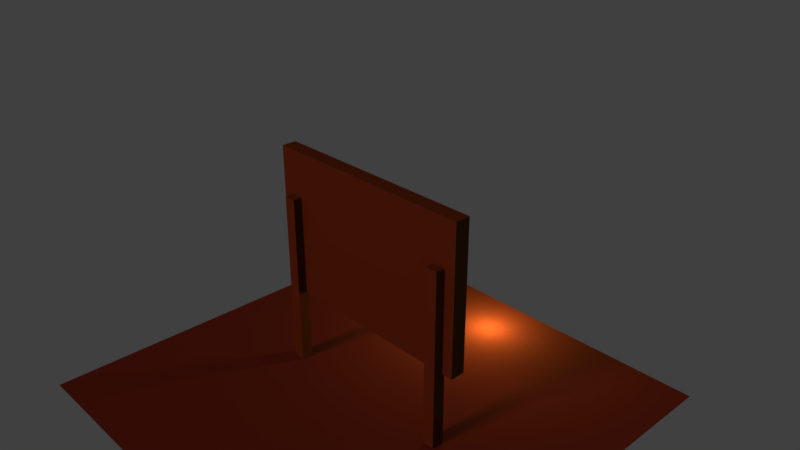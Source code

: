 # Source: sign-bake.blend  (saved by Blender 2.78.0; exported with 4.5.12 LTS)
import bpy
from mathutils import Matrix  # noqa: F401  (used for matrix-valued properties, if any)

bpy.ops.wm.read_factory_settings(use_empty=True)
scene = bpy.context.scene
scene.name = 'Scene'

# ---- collections
col_collection_1 = bpy.data.collections.new('Collection 1'); scene.collection.children.link(col_collection_1)

# ---- images (referenced by path relative to the original .blend; pixels are not part of the script)
import os
ASSET_DIR = os.environ.get("B2B_ASSET_DIR", "")  # directory of the original .blend (textures are referenced by path, not embedded)
HERE = os.path.dirname(os.path.abspath(__file__))  # packed textures are extracted next to this script under _unpacked/

def load_image(name, relpath, width, height, colorspace="sRGB"):
    """Load a texture the original file referenced (path relative to the .blend, or extracted next to this script)."""
    p = next((c for c in (os.path.join(HERE, relpath), os.path.join(ASSET_DIR, relpath)) if relpath and os.path.exists(c)), "")
    if p:
        img = bpy.data.images.load(p, check_existing=True)
        img.name = name
    else:  # same state as the original file: an image datablock whose file is absent (Cycles renders it pink)
        img = bpy.data.images.new(name, width, height)
        img.source = "FILE"
        img.filepath = "//" + (relpath or name)
    img.colorspace_settings.name = colorspace
    return img
img_untitled = load_image('Untitled', 'sign.png', 1024, 1024, 'sRGB')

# ---- materials (node trees are filled in below, after node groups)
mat_material_003 = bpy.data.materials.new('Material.003')
mat_material_003.alpha_threshold = 0.0
mat_material_003.roughness = 0.5
mat_material_001 = bpy.data.materials.new('Material.001')
mat_material_001.alpha_threshold = 0.0
mat_material_001.roughness = 0.5
mat_material = bpy.data.materials.new('Material')
mat_material.alpha_threshold = 0.0
mat_material.roughness = 0.5
mat_material.line_color = (0.0, 0.0, 0.0, 1.0)
mat_material_002 = bpy.data.materials.new('Material.002')
mat_material_002.alpha_threshold = 0.0
mat_material_002.roughness = 0.5

# ---- material node trees
mat_material_003.use_nodes = True; mat_material_003.node_tree.nodes.clear()
_N = mat_material_003.node_tree.nodes; _L = mat_material_003.node_tree.links
n0 = _N.new('ShaderNodeOutputMaterial'); n0.name = 'Material Output'; n0.location = (300, 300)
n1 = _N.new('ShaderNodeEmission'); n1.name = 'Emission'; n1.location = (10, 300)
n1.inputs[0].default_value = (0.8, 0.8, 0.8, 1.0)
_L.new(n1.outputs[0], n0.inputs[0])
n0.is_active_output = True
mat_material_001.use_nodes = True; mat_material_001.node_tree.nodes.clear()
_N = mat_material_001.node_tree.nodes; _L = mat_material_001.node_tree.links
n0 = _N.new('ShaderNodeOutputMaterial'); n0.name = 'Material Output'; n0.location = (300, 300)
n1 = _N.new('ShaderNodeBsdfDiffuse'); n1.name = 'Diffuse BSDF'; n1.location = (10, 300)
n1.inputs[0].default_value = (0.1473, 0.03875, 0.01891, 1.0)
_L.new(n1.outputs[0], n0.inputs[0])
n0.is_active_output = True
mat_material.use_nodes = True; mat_material.node_tree.nodes.clear()
_N = mat_material.node_tree.nodes; _L = mat_material.node_tree.links
n0 = _N.new('ShaderNodeOutputMaterial'); n0.name = 'Material Output'; n0.location = (300, 300)
n1 = _N.new('ShaderNodeBsdfDiffuse'); n1.name = 'Diffuse BSDF'; n1.location = (10, 300)
n1.inputs[0].default_value = (0.1356, 0.04971, 0.0137, 1.0)
n2 = _N.new('ShaderNodeTexImage'); n2.name = 'Image Texture'; n2.location = (73, 91)
n2.width = 140
n2.image = img_untitled
_L.new(n1.outputs[0], n0.inputs[0])
n0.is_active_output = True
mat_material_002.use_nodes = True; mat_material_002.node_tree.nodes.clear()
_N = mat_material_002.node_tree.nodes; _L = mat_material_002.node_tree.links
n0 = _N.new('ShaderNodeOutputMaterial'); n0.name = 'Material Output'; n0.location = (300, 300)
n1 = _N.new('ShaderNodeBsdfDiffuse'); n1.name = 'Diffuse BSDF'; n1.location = (10, 300)
n1.inputs[0].default_value = (0.03522, 0.03522, 0.03522, 1.0)
n2 = _N.new('ShaderNodeTexImage'); n2.name = 'Image Texture'; n2.location = (41, 89)
n2.width = 140
n2.image = img_untitled
_L.new(n1.outputs[0], n0.inputs[0])
n0.is_active_output = True

# ---- world
world_world = bpy.data.worlds.new('World'); scene.world = world_world
world_world.color = (0.05088, 0.05088, 0.05088)
world_world.use_sun_shadow = False
world_world.sun_shadow_jitter_overblur = 0.0
world_world.cycles.sampling_method = 'MANUAL'

# ---- cameras
cam_camera = bpy.data.cameras.new('Camera')
cam_camera.clip_end = 100.0
cam_camera.lens = 35.0
cam_camera.sensor_width = 32.0
cam_camera.sensor_height = 18.0
cam_camera.ortho_scale = 7.314
cam_camera.dof.focus_distance = 0.0

# ---- lights
light_point = bpy.data.lights.new('Point', 'POINT')
light_point.color = (0.553, 0.3143, 0.08287)
light_point.transmission_factor = 0.0
light_point.energy = 86.7
light_point.shadow_buffer_clip_start = 0.5
light_point.shadow_soft_size = 0.1
light_point.shadow_maximum_resolution = 0.006
light_point.use_absolute_resolution = True
light_lamp = bpy.data.lights.new('Lamp', 'SUN')
light_lamp.color = (1.0, 0.2718, 0.2454)
light_lamp.transmission_factor = 0.0
light_lamp.cutoff_distance = 30.0
light_lamp.angle = 0.1993
light_lamp.energy = 1.0
light_lamp.shadow_buffer_clip_start = 1.001
light_lamp.shadow_soft_size = 0.1
light_lamp.shadow_cascade_max_distance = 1000.0

# ---- meshes
me_plane = bpy.data.meshes.new('Plane')
me_plane.from_pydata([(-1.0, -1.0, 0.0), (1.0, -1.0, 0.0), (-1.0, 1.0, 0.0), (1.0, 1.0, 0.0)], [], [(0, 1, 3, 2)])
me_plane.materials.append(mat_material_001)
me_plane.use_remesh_preserve_volume = False
me_plane.use_remesh_preserve_attributes = False
me_plane.use_mirror_vertex_groups = False
me_plane.update()
me_cube = bpy.data.meshes.new('Cube')
me_cube.from_pydata([(-0.7193, 0.05219, -0.452), (0.7193, 0.05219, -0.452), (0.802, -0.05474, -0.5347), (-0.802, -0.05474, -0.5347), (-0.7193, 0.05219, 0.452), (0.7193, 0.05219, 0.452), (0.802, -0.05474, 0.5347), (-0.802, -0.05474, 0.5347), (-0.802, 0.05219, -0.5347), (0.802, 0.05219, -0.5347), (-0.802, 0.05219, 0.5347), (0.802, 0.05219, 0.5347), (-0.7193, 0.02384, -0.452), (0.7193, 0.02384, -0.452), (-0.7193, 0.02384, 0.452), (0.7193, 0.02384, 0.452), (-0.6277, -0.1177, -1.081), (-0.6277, -0.1177, 0.2037), (-0.7167, -0.1177, -1.081), (-0.7167, -0.1177, 0.2037), (-0.6277, -0.02872, -1.081), (-0.6277, -0.02872, 0.2037), (-0.7167, -0.02872, -1.081), (-0.7167, -0.02872, 0.2037), (0.7168, -0.1177, -1.081), (0.7168, -0.1177, 0.2037), (0.6278, -0.1177, -1.081), (0.6278, -0.1177, 0.2037), (0.7168, -0.02872, -1.081), (0.7168, -0.02872, 0.2037), (0.6278, -0.02872, -1.081), (0.6278, -0.02872, 0.2037)], [], [(8, 9, 2, 3), (10, 7, 6, 11), (4, 5, 15, 14), (9, 11, 6, 2), (2, 6, 7, 3), (10, 8, 3, 7), (0, 1, 9, 8), (4, 0, 8, 10), (1, 5, 11, 9), (5, 4, 10, 11), (12, 14, 15, 13), (0, 4, 14, 12), (5, 1, 13, 15), (1, 0, 12, 13), (16, 17, 19, 18), (18, 19, 23, 22), (22, 23, 21, 20), (20, 21, 17, 16), (18, 22, 20, 16), (23, 19, 17, 21), (24, 25, 27, 26), (26, 27, 31, 30), (30, 31, 29, 28), (28, 29, 25, 24), (26, 30, 28, 24), (31, 27, 25, 29)])
me_cube.polygons.foreach_set('material_index', [0, 0, 0, 0, 0, 0, 0, 0, 0, 0, 1, 0, 0, 0, 0, 0, 0, 0, 0, 0, 0, 0, 0, 0, 0, 0])
_uv = me_cube.uv_layers.new(name='UVMap')
_uv.uv.foreach_set('vector', [0.01, 0.7547, 0.49, 0.7547, 0.49, 0.7159, 0.01, 0.7159, 0.865, 0.01, 0.8225, 0.01, 0.8225, 0.4606, 0.865, 0.4606, 0.01, 0.5194, 0.49, 0.5194, 0.49, 0.4806, 0.01, 0.4806, 0.8025, 0.4606, 0.8025, 0.01, 0.76, 0.01, 0.76, 0.4606, 0.49, 0.01, 0.01, 0.01, 0.01, 0.4606, 0.49, 0.4606, 0.01, 0.5782, 0.49, 0.5782, 0.49, 0.5394, 0.01, 0.5394, 0.9275, 0.4606, 0.9275, 0.01, 0.885, 0.01, 0.885, 0.4606, 0.01, 0.6371, 0.49, 0.6371, 0.49, 0.5982, 0.01, 0.5982, 0.99, 0.4606, 0.99, 0.01, 0.9475, 0.01, 0.9475, 0.4606, 0.01, 0.6959, 0.49, 0.6959, 0.49, 0.6571, 0.01, 0.6571, 0.74, 0.01, 0.51, 0.01, 0.51, 0.4606, 0.74, 0.4606, 0.76, 0.7547, 0.99, 0.7547, 0.99, 0.7159, 0.76, 0.7159, 0.8025, 0.6959, 0.8025, 0.4806, 0.76, 0.4806, 0.76, 0.6959, 0.01, 0.8724, 0.49, 0.8724, 0.49, 0.8335, 0.01, 0.8335, 0.615, 0.9312, 0.615, 0.4806, 0.5725, 0.4806, 0.5725, 0.9312, 0.01, 0.9312, 0.49, 0.9312, 0.49, 0.8924, 0.01, 0.8924, 0.6775, 0.9312, 0.6775, 0.4806, 0.635, 0.4806, 0.635, 0.9312, 0.01, 0.99, 0.49, 0.99, 0.49, 0.9512, 0.01, 0.9512, 0.865, 0.4806, 0.8225, 0.4806, 0.8225, 0.5194, 0.865, 0.5194, 0.865, 0.6571, 0.8225, 0.6571, 0.8225, 0.6959, 0.865, 0.6959, 0.74, 0.9312, 0.74, 0.4806, 0.6975, 0.4806, 0.6975, 0.9312, 0.51, 0.99, 0.99, 0.99, 0.99, 0.9512, 0.51, 0.9512, 0.5525, 0.9312, 0.5525, 0.4806, 0.51, 0.4806, 0.51, 0.9312, 0.01, 0.8135, 0.49, 0.8135, 0.49, 0.7747, 0.01, 0.7747, 0.865, 0.5394, 0.8225, 0.5394, 0.8225, 0.5782, 0.865, 0.5782, 0.865, 0.5982, 0.8225, 0.5982, 0.8225, 0.6371, 0.865, 0.6371])
me_cube.materials.append(mat_material)
me_cube.materials.append(mat_material_002)
me_cube.use_remesh_preserve_volume = False
me_cube.use_remesh_preserve_attributes = False
me_cube.use_mirror_vertex_groups = False
me_cube.update()

# ---- curves / text
txt_text = bpy.data.curves.new('Text', 'FONT')
txt_text.dimensions = '2D'
txt_text.body = 'Your house, containing\neverything you own,\ncatches fire. After saving\nyour loved ones and pets,\nyou have time to safely\nmake a final dash to save\nany one item. What would it be?\nWhy?'
txt_text.materials.append(mat_material_003)
txt_text.use_path_clamp = True
txt_text.bevel_resolution = 0
txt_text.align_x = 'CENTER'
txt_text.align_y = 'CENTER'
txt_text.size = 0.1

# ---- objects
ob_point_001 = bpy.data.objects.new('Point.001', light_point)
ob_point = bpy.data.objects.new('Point', light_point)
ob_text = bpy.data.objects.new('Text', txt_text)
ob_plane = bpy.data.objects.new('Plane', me_plane)
ob_sign = bpy.data.objects.new('Sign', me_cube)
ob_lamp = bpy.data.objects.new('Lamp', light_lamp)
ob_camera = bpy.data.objects.new('Camera', cam_camera)

# ---- transforms, parenting, visibility, modifiers, constraints
ob_point_001.location = (0.06605, 2.386, -1.807)
ob_point_001.lineart.crease_threshold = 0.0
ob_point.location = (-0.018, 2.389, -1.018)
ob_point.lineart.crease_threshold = 0.0
ob_text.location = (0.0, 0.04468, 0.0)
ob_text.rotation_euler = (1.571, -0.0, 3.142)
ob_text.hide_viewport = True
ob_text.hide_render = True
ob_text.lineart.crease_threshold = 0.0
ob_plane.location = (0.0, 0.0, -2.17)
ob_plane.scale = (3.117, 3.117, 3.117)
ob_plane.lineart.crease_threshold = 0.0
ob_sign.location = (0.0, 0.0, 0.0)
ob_sign.scale = (2.0, 2.0, 2.0)
ob_sign.lock_rotations_4d = False
ob_sign.empty_display_type = 'ARROWS'
ob_sign.lineart.crease_threshold = 0.0
ob_lamp.location = (1.105, -5.941, 5.904)
ob_lamp.rotation_euler = (1.059, -0.1186, -0.0522)
ob_lamp.lock_rotations_4d = False
ob_lamp.empty_display_type = 'ARROWS'
ob_lamp.color = (0.0, 0.0, 0.0, 0.0)
ob_lamp.lineart.crease_threshold = 0.0
ob_camera.location = (7.481, -6.508, 5.344)
ob_camera.rotation_euler = (1.109, 0.0, 0.8149)
ob_camera.lock_rotations_4d = False
ob_camera.empty_display_type = 'ARROWS'
ob_camera.color = (0.0, 0.0, 0.0, 0.0)
ob_camera.display_type = 'WIRE'
ob_camera.lineart.crease_threshold = 0.0

# ---- collection membership
col_collection_1.objects.link(ob_point_001)
col_collection_1.objects.link(ob_point)
col_collection_1.objects.link(ob_text)
col_collection_1.objects.link(ob_plane)
col_collection_1.objects.link(ob_sign)
col_collection_1.objects.link(ob_lamp)
col_collection_1.objects.link(ob_camera)

# ---- scene / render settings (as saved in the file)
scene.camera = ob_camera
scene.frame_start = 1; scene.frame_end = 250; scene.frame_set(1)
scene.render.engine = 'CYCLES'
scene.render.resolution_percentage = 50
scene.render.dither_intensity = 0.0
scene.cycles.use_denoising = False
scene.cycles.samples = 128
scene.cycles.sampling_pattern = 'TABULATED_SOBOL'
scene.cycles.light_sampling_threshold = 0.0
scene.cycles.use_adaptive_sampling = False
scene.cycles.use_light_tree = False
scene.cycles.blur_glossy = 0.0
scene.cycles.sample_clamp_indirect = 0.0
scene.view_settings.view_transform = 'Standard'
bpy.context.view_layer.update()
